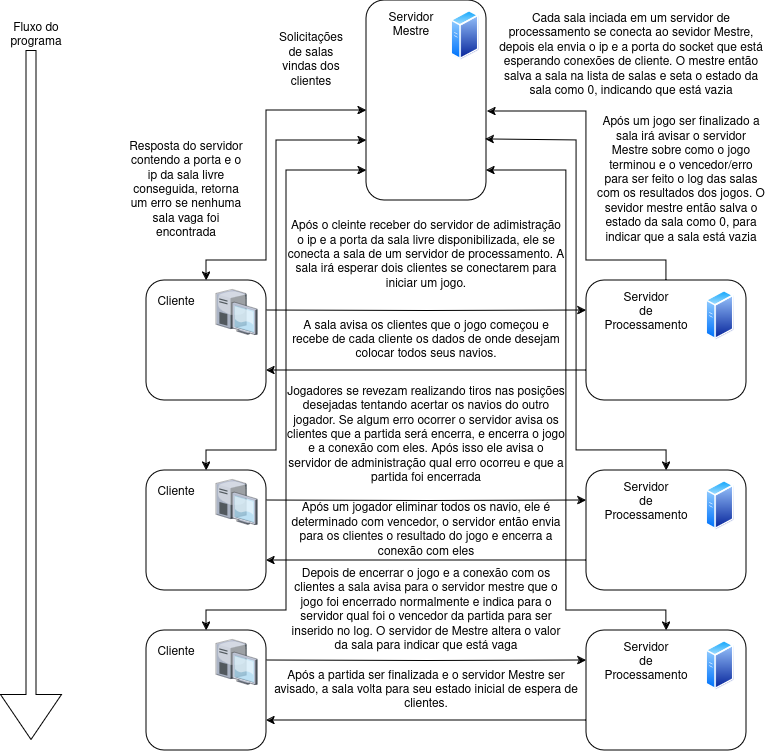

The diagram above was exported from draw.io. Its source (the exported page's mxGraphModel, read from the mxfile embedded in the PNG):
<mxGraphModel dx="1434" dy="749" grid="1" gridSize="10" guides="1" tooltips="1" connect="1" arrows="1" fold="1" page="1" pageScale="1" pageWidth="850" pageHeight="1100" math="0" shadow="0">
  <root>
    <mxCell id="0" />
    <mxCell id="1" parent="0" />
    <mxCell id="CCd25EBTlnnPslWAn7Sr-1" value="" style="rounded=1;whiteSpace=wrap;html=1;" parent="1" vertex="1">
      <mxGeometry x="380" width="120" height="200" as="geometry" />
    </mxCell>
    <mxCell id="CCd25EBTlnnPslWAn7Sr-2" value="" style="image;aspect=fixed;perimeter=ellipsePerimeter;html=1;align=center;shadow=0;dashed=0;spacingTop=3;image=img/lib/active_directory/generic_server.svg;" parent="1" vertex="1">
      <mxGeometry x="465" y="10" width="28.000000000000004" height="50" as="geometry" />
    </mxCell>
    <mxCell id="CCd25EBTlnnPslWAn7Sr-3" value="&lt;div&gt;Servidor&lt;/div&gt;&lt;div&gt;Mestre&lt;br&gt;&lt;/div&gt;" style="text;html=1;align=center;verticalAlign=middle;whiteSpace=wrap;rounded=0;" parent="1" vertex="1">
      <mxGeometry x="395" y="10" width="60" height="30" as="geometry" />
    </mxCell>
    <mxCell id="CCd25EBTlnnPslWAn7Sr-22" style="edgeStyle=orthogonalEdgeStyle;rounded=0;orthogonalLoop=1;jettySize=auto;html=1;exitX=0.5;exitY=0;exitDx=0;exitDy=0;startArrow=classic;startFill=1;" parent="1" edge="1">
      <mxGeometry relative="1" as="geometry">
        <mxPoint x="380" y="110" as="targetPoint" />
        <Array as="points">
          <mxPoint x="220" y="260" />
          <mxPoint x="280" y="260" />
          <mxPoint x="280" y="110" />
        </Array>
        <mxPoint x="220" y="280" as="sourcePoint" />
      </mxGeometry>
    </mxCell>
    <mxCell id="CCd25EBTlnnPslWAn7Sr-34" value="" style="edgeStyle=orthogonalEdgeStyle;rounded=0;orthogonalLoop=1;jettySize=auto;html=1;exitX=1;exitY=0.25;exitDx=0;exitDy=0;entryX=0;entryY=0.25;entryDx=0;entryDy=0;" parent="1" target="CCd25EBTlnnPslWAn7Sr-13" edge="1">
      <mxGeometry relative="1" as="geometry">
        <mxPoint x="280" y="310" as="sourcePoint" />
      </mxGeometry>
    </mxCell>
    <mxCell id="CCd25EBTlnnPslWAn7Sr-36" style="edgeStyle=orthogonalEdgeStyle;rounded=0;orthogonalLoop=1;jettySize=auto;html=1;exitX=1;exitY=0.25;exitDx=0;exitDy=0;entryX=0;entryY=0.25;entryDx=0;entryDy=0;" parent="1" target="CCd25EBTlnnPslWAn7Sr-25" edge="1">
      <mxGeometry relative="1" as="geometry">
        <mxPoint x="280" y="500" as="sourcePoint" />
      </mxGeometry>
    </mxCell>
    <mxCell id="CCd25EBTlnnPslWAn7Sr-37" style="edgeStyle=orthogonalEdgeStyle;rounded=0;orthogonalLoop=1;jettySize=auto;html=1;exitX=1;exitY=0.25;exitDx=0;exitDy=0;entryX=0;entryY=0.25;entryDx=0;entryDy=0;" parent="1" target="CCd25EBTlnnPslWAn7Sr-28" edge="1">
      <mxGeometry relative="1" as="geometry">
        <mxPoint x="280" y="660" as="sourcePoint" />
      </mxGeometry>
    </mxCell>
    <mxCell id="CCd25EBTlnnPslWAn7Sr-35" style="edgeStyle=orthogonalEdgeStyle;rounded=0;orthogonalLoop=1;jettySize=auto;html=1;exitX=0;exitY=0.75;exitDx=0;exitDy=0;entryX=1;entryY=0.75;entryDx=0;entryDy=0;" parent="1" source="CCd25EBTlnnPslWAn7Sr-13" edge="1">
      <mxGeometry relative="1" as="geometry">
        <mxPoint x="280" y="370" as="targetPoint" />
      </mxGeometry>
    </mxCell>
    <mxCell id="CCd25EBTlnnPslWAn7Sr-13" value="" style="rounded=1;whiteSpace=wrap;html=1;" parent="1" vertex="1">
      <mxGeometry x="600" y="280" width="160" height="120" as="geometry" />
    </mxCell>
    <mxCell id="CCd25EBTlnnPslWAn7Sr-14" value="&lt;div&gt;Servidor&lt;/div&gt;&lt;div&gt;de&lt;/div&gt;&lt;div&gt;Processamento&lt;br&gt;&lt;/div&gt;" style="text;html=1;align=center;verticalAlign=middle;whiteSpace=wrap;rounded=0;" parent="1" vertex="1">
      <mxGeometry x="630" y="297" width="60" height="30" as="geometry" />
    </mxCell>
    <mxCell id="CCd25EBTlnnPslWAn7Sr-15" value="" style="image;aspect=fixed;perimeter=ellipsePerimeter;html=1;align=center;shadow=0;dashed=0;spacingTop=3;image=img/lib/active_directory/generic_server.svg;" parent="1" vertex="1">
      <mxGeometry x="720" y="290" width="28.000000000000004" height="50" as="geometry" />
    </mxCell>
    <mxCell id="CCd25EBTlnnPslWAn7Sr-23" style="edgeStyle=orthogonalEdgeStyle;rounded=0;orthogonalLoop=1;jettySize=auto;html=1;exitX=0.5;exitY=0;exitDx=0;exitDy=0;startArrow=classic;startFill=1;" parent="1" source="CCd25EBTlnnPslWAn7Sr-45" edge="1">
      <mxGeometry relative="1" as="geometry">
        <mxPoint x="380" y="140" as="targetPoint" />
        <Array as="points">
          <mxPoint x="220" y="450" />
          <mxPoint x="290" y="450" />
          <mxPoint x="290" y="140" />
        </Array>
        <mxPoint x="220" y="440" as="sourcePoint" />
      </mxGeometry>
    </mxCell>
    <mxCell id="CCd25EBTlnnPslWAn7Sr-24" style="edgeStyle=orthogonalEdgeStyle;rounded=0;orthogonalLoop=1;jettySize=auto;html=1;exitX=0.5;exitY=0;exitDx=0;exitDy=0;startArrow=classic;startFill=1;" parent="1" target="CCd25EBTlnnPslWAn7Sr-1" edge="1">
      <mxGeometry relative="1" as="geometry">
        <Array as="points">
          <mxPoint x="220" y="610" />
          <mxPoint x="300" y="610" />
          <mxPoint x="300" y="170" />
        </Array>
        <mxPoint x="220" y="630" as="sourcePoint" />
        <mxPoint x="380" y="199" as="targetPoint" />
      </mxGeometry>
    </mxCell>
    <mxCell id="CCd25EBTlnnPslWAn7Sr-32" style="edgeStyle=orthogonalEdgeStyle;rounded=0;orthogonalLoop=1;jettySize=auto;html=1;exitX=0.5;exitY=0;exitDx=0;exitDy=0;entryX=0.992;entryY=0.695;entryDx=0;entryDy=0;startArrow=classic;startFill=1;entryPerimeter=0;" parent="1" source="CCd25EBTlnnPslWAn7Sr-25" target="CCd25EBTlnnPslWAn7Sr-1" edge="1">
      <mxGeometry relative="1" as="geometry">
        <Array as="points">
          <mxPoint x="680" y="450" />
          <mxPoint x="590" y="450" />
          <mxPoint x="590" y="140" />
        </Array>
      </mxGeometry>
    </mxCell>
    <mxCell id="CCd25EBTlnnPslWAn7Sr-39" style="edgeStyle=orthogonalEdgeStyle;rounded=0;orthogonalLoop=1;jettySize=auto;html=1;exitX=0;exitY=0.75;exitDx=0;exitDy=0;entryX=1;entryY=0.75;entryDx=0;entryDy=0;" parent="1" source="CCd25EBTlnnPslWAn7Sr-25" edge="1">
      <mxGeometry relative="1" as="geometry">
        <mxPoint x="280" y="560" as="targetPoint" />
      </mxGeometry>
    </mxCell>
    <mxCell id="CCd25EBTlnnPslWAn7Sr-25" value="" style="rounded=1;whiteSpace=wrap;html=1;" parent="1" vertex="1">
      <mxGeometry x="600" y="470" width="160" height="120" as="geometry" />
    </mxCell>
    <mxCell id="CCd25EBTlnnPslWAn7Sr-26" value="&lt;div&gt;Servidor&lt;/div&gt;&lt;div&gt;de&lt;/div&gt;&lt;div&gt;Processamento&lt;br&gt;&lt;/div&gt;" style="text;html=1;align=center;verticalAlign=middle;whiteSpace=wrap;rounded=0;" parent="1" vertex="1">
      <mxGeometry x="630" y="487" width="60" height="30" as="geometry" />
    </mxCell>
    <mxCell id="CCd25EBTlnnPslWAn7Sr-27" value="" style="image;aspect=fixed;perimeter=ellipsePerimeter;html=1;align=center;shadow=0;dashed=0;spacingTop=3;image=img/lib/active_directory/generic_server.svg;" parent="1" vertex="1">
      <mxGeometry x="720" y="480" width="28.000000000000004" height="50" as="geometry" />
    </mxCell>
    <mxCell id="CCd25EBTlnnPslWAn7Sr-33" style="edgeStyle=orthogonalEdgeStyle;rounded=0;orthogonalLoop=1;jettySize=auto;html=1;exitX=0.5;exitY=0;exitDx=0;exitDy=0;startArrow=classic;startFill=1;" parent="1" source="CCd25EBTlnnPslWAn7Sr-28" edge="1">
      <mxGeometry relative="1" as="geometry">
        <mxPoint x="500" y="170" as="targetPoint" />
        <Array as="points">
          <mxPoint x="680" y="610" />
          <mxPoint x="580" y="610" />
          <mxPoint x="580" y="170" />
        </Array>
      </mxGeometry>
    </mxCell>
    <mxCell id="CCd25EBTlnnPslWAn7Sr-38" style="edgeStyle=orthogonalEdgeStyle;rounded=0;orthogonalLoop=1;jettySize=auto;html=1;exitX=0;exitY=0.75;exitDx=0;exitDy=0;entryX=1;entryY=0.75;entryDx=0;entryDy=0;" parent="1" source="CCd25EBTlnnPslWAn7Sr-28" edge="1">
      <mxGeometry relative="1" as="geometry">
        <mxPoint x="280" y="720" as="targetPoint" />
      </mxGeometry>
    </mxCell>
    <mxCell id="CCd25EBTlnnPslWAn7Sr-28" value="" style="rounded=1;whiteSpace=wrap;html=1;" parent="1" vertex="1">
      <mxGeometry x="600" y="630" width="160" height="120" as="geometry" />
    </mxCell>
    <mxCell id="CCd25EBTlnnPslWAn7Sr-29" value="&lt;div&gt;Servidor&lt;/div&gt;&lt;div&gt;de&lt;/div&gt;&lt;div&gt;Processamento&lt;br&gt;&lt;/div&gt;" style="text;html=1;align=center;verticalAlign=middle;whiteSpace=wrap;rounded=0;" parent="1" vertex="1">
      <mxGeometry x="630" y="647" width="60" height="30" as="geometry" />
    </mxCell>
    <mxCell id="CCd25EBTlnnPslWAn7Sr-30" value="" style="image;aspect=fixed;perimeter=ellipsePerimeter;html=1;align=center;shadow=0;dashed=0;spacingTop=3;image=img/lib/active_directory/generic_server.svg;" parent="1" vertex="1">
      <mxGeometry x="720" y="640" width="28.000000000000004" height="50" as="geometry" />
    </mxCell>
    <mxCell id="CCd25EBTlnnPslWAn7Sr-40" value="" style="rounded=1;whiteSpace=wrap;html=1;" parent="1" vertex="1">
      <mxGeometry x="160" y="280" width="120" height="120" as="geometry" />
    </mxCell>
    <mxCell id="CCd25EBTlnnPslWAn7Sr-43" value="" style="verticalLabelPosition=bottom;sketch=0;aspect=fixed;html=1;verticalAlign=top;strokeColor=none;align=center;outlineConnect=0;shape=mxgraph.citrix.desktop;" parent="1" vertex="1">
      <mxGeometry x="230" y="289.5" width="40.87" height="45" as="geometry" />
    </mxCell>
    <mxCell id="CCd25EBTlnnPslWAn7Sr-44" value="Cliente" style="text;html=1;align=center;verticalAlign=middle;whiteSpace=wrap;rounded=0;" parent="1" vertex="1">
      <mxGeometry x="160" y="287" width="60" height="30" as="geometry" />
    </mxCell>
    <mxCell id="CCd25EBTlnnPslWAn7Sr-45" value="" style="rounded=1;whiteSpace=wrap;html=1;" parent="1" vertex="1">
      <mxGeometry x="160" y="470" width="120" height="120" as="geometry" />
    </mxCell>
    <mxCell id="CCd25EBTlnnPslWAn7Sr-46" value="" style="verticalLabelPosition=bottom;sketch=0;aspect=fixed;html=1;verticalAlign=top;strokeColor=none;align=center;outlineConnect=0;shape=mxgraph.citrix.desktop;" parent="1" vertex="1">
      <mxGeometry x="230" y="479.5" width="40.87" height="45" as="geometry" />
    </mxCell>
    <mxCell id="CCd25EBTlnnPslWAn7Sr-47" value="Cliente" style="text;html=1;align=center;verticalAlign=middle;whiteSpace=wrap;rounded=0;" parent="1" vertex="1">
      <mxGeometry x="160" y="477" width="60" height="30" as="geometry" />
    </mxCell>
    <mxCell id="CCd25EBTlnnPslWAn7Sr-48" value="" style="rounded=1;whiteSpace=wrap;html=1;" parent="1" vertex="1">
      <mxGeometry x="160" y="630" width="120" height="120" as="geometry" />
    </mxCell>
    <mxCell id="CCd25EBTlnnPslWAn7Sr-49" value="" style="verticalLabelPosition=bottom;sketch=0;aspect=fixed;html=1;verticalAlign=top;strokeColor=none;align=center;outlineConnect=0;shape=mxgraph.citrix.desktop;" parent="1" vertex="1">
      <mxGeometry x="230" y="639.5" width="40.87" height="45" as="geometry" />
    </mxCell>
    <mxCell id="CCd25EBTlnnPslWAn7Sr-50" value="Cliente" style="text;html=1;align=center;verticalAlign=middle;whiteSpace=wrap;rounded=0;" parent="1" vertex="1">
      <mxGeometry x="160" y="637" width="60" height="30" as="geometry" />
    </mxCell>
    <mxCell id="CCd25EBTlnnPslWAn7Sr-51" style="edgeStyle=orthogonalEdgeStyle;rounded=0;orthogonalLoop=1;jettySize=auto;html=1;exitX=0.5;exitY=0;exitDx=0;exitDy=0;entryX=1.008;entryY=0.555;entryDx=0;entryDy=0;entryPerimeter=0;" parent="1" source="CCd25EBTlnnPslWAn7Sr-13" target="CCd25EBTlnnPslWAn7Sr-1" edge="1">
      <mxGeometry relative="1" as="geometry">
        <Array as="points">
          <mxPoint x="680" y="260" />
          <mxPoint x="600" y="260" />
          <mxPoint x="600" y="111" />
        </Array>
      </mxGeometry>
    </mxCell>
    <mxCell id="Hu3N7TcJ0TKd5YK8f3Nd-1" value="&lt;div&gt;Solicitações de salas vindas dos clientes&lt;br&gt;&lt;/div&gt;" style="text;html=1;align=center;verticalAlign=middle;whiteSpace=wrap;rounded=0;" vertex="1" parent="1">
      <mxGeometry x="290" y="30" width="70" height="60" as="geometry" />
    </mxCell>
    <mxCell id="Hu3N7TcJ0TKd5YK8f3Nd-3" value="Resposta do servidor contendo a porta e o ip da sala livre conseguida, retorna um erro se nenhuma sala vaga foi encontrada" style="text;html=1;align=center;verticalAlign=middle;whiteSpace=wrap;rounded=0;" vertex="1" parent="1">
      <mxGeometry x="140" y="140" width="120" height="99" as="geometry" />
    </mxCell>
    <mxCell id="Hu3N7TcJ0TKd5YK8f3Nd-4" value="Cada sala inciada em um servidor de processamento se conecta ao sevidor Mestre, depois ela envia o ip e a porta do socket que está esperando conexões de cliente. O mestre então salva a sala na lista de salas e seta o estado da sala como 0, indicando que está vazia" style="text;html=1;align=center;verticalAlign=middle;whiteSpace=wrap;rounded=0;" vertex="1" parent="1">
      <mxGeometry x="510" y="10" width="270" height="90" as="geometry" />
    </mxCell>
    <mxCell id="Hu3N7TcJ0TKd5YK8f3Nd-5" value="Após o cleinte receber do servidor de adimistração o ip e a porta da sala livre disponibilizada, ele se conecta a sala de um servidor de processamento. A sala irá esperar dois clientes se conectarem para iniciar um jogo." style="text;html=1;align=center;verticalAlign=middle;whiteSpace=wrap;rounded=0;" vertex="1" parent="1">
      <mxGeometry x="300" y="200" width="280" height="110" as="geometry" />
    </mxCell>
    <mxCell id="Hu3N7TcJ0TKd5YK8f3Nd-7" value="" style="shape=flexArrow;endArrow=classic;html=1;rounded=0;endWidth=50;endSize=14.67;" edge="1" parent="1">
      <mxGeometry width="50" height="50" relative="1" as="geometry">
        <mxPoint x="45" y="50" as="sourcePoint" />
        <mxPoint x="45" y="740" as="targetPoint" />
      </mxGeometry>
    </mxCell>
    <mxCell id="Hu3N7TcJ0TKd5YK8f3Nd-8" value="Fluxo do programa" style="text;html=1;align=center;verticalAlign=middle;whiteSpace=wrap;rounded=0;" vertex="1" parent="1">
      <mxGeometry x="20" y="20" width="60" height="30" as="geometry" />
    </mxCell>
    <mxCell id="Hu3N7TcJ0TKd5YK8f3Nd-9" value="Jogadores se revezam realizando tiros nas posições desejadas tentando acertar os navios do outro jogador. Se algum erro ocorrer o servidor avisa os clientes que a partida será encerra, e encerra o jogo e a conexão com eles. Após isso ele avisa o servidor de administração qual erro ocorreu e que a partida foi encerrada" style="text;html=1;align=center;verticalAlign=middle;whiteSpace=wrap;rounded=0;" vertex="1" parent="1">
      <mxGeometry x="300" y="370" width="280" height="130" as="geometry" />
    </mxCell>
    <mxCell id="Hu3N7TcJ0TKd5YK8f3Nd-11" value="Depois de encerrar o jogo e a conexão com os clientes a sala avisa para o servidor mestre que o jogo foi encerrado normalmente e indica para o servidor qual foi o vencedor da partida para ser inserido no log. O servidor de Mestre altera o valor da sala para indicar que está vaga" style="text;html=1;align=center;verticalAlign=middle;whiteSpace=wrap;rounded=0;" vertex="1" parent="1">
      <mxGeometry x="300" y="560" width="280" height="100" as="geometry" />
    </mxCell>
    <mxCell id="Hu3N7TcJ0TKd5YK8f3Nd-12" value="Após a partida ser finalizada e o servidor Mestre ser avisado, a sala volta para seu estado inicial de espera de clientes." style="text;html=1;align=center;verticalAlign=middle;whiteSpace=wrap;rounded=0;" vertex="1" parent="1">
      <mxGeometry x="280" y="660" width="320" height="60" as="geometry" />
    </mxCell>
    <mxCell id="Hu3N7TcJ0TKd5YK8f3Nd-15" value="Após um jogador eliminar todos os navio, ele é determinado com vencedor, o servidor então envia para os clientes o resultado do jogo e encerra a conexão com eles " style="text;html=1;align=center;verticalAlign=middle;whiteSpace=wrap;rounded=0;" vertex="1" parent="1">
      <mxGeometry x="300" y="500" width="280" height="60" as="geometry" />
    </mxCell>
    <mxCell id="Hu3N7TcJ0TKd5YK8f3Nd-16" value="A sala avisa os clientes que o jogo começou e recebe de cada cliente os dados de onde desejam colocar todos seus navios. " style="text;html=1;align=center;verticalAlign=middle;whiteSpace=wrap;rounded=0;" vertex="1" parent="1">
      <mxGeometry x="300" y="310" width="280" height="60" as="geometry" />
    </mxCell>
    <mxCell id="Hu3N7TcJ0TKd5YK8f3Nd-18" value="Após um jogo ser finalizado a sala irá avisar o servidor Mestre sobre como o jogo terminou e o vencedor/erro para ser feito o log das salas com os resultados dos jogos. O sevidor mestre então salva o estado da sala como 0, para indicar que a sala está vazia" style="text;html=1;align=center;verticalAlign=middle;whiteSpace=wrap;rounded=0;" vertex="1" parent="1">
      <mxGeometry x="610" y="110" width="170" height="140" as="geometry" />
    </mxCell>
  </root>
</mxGraphModel>